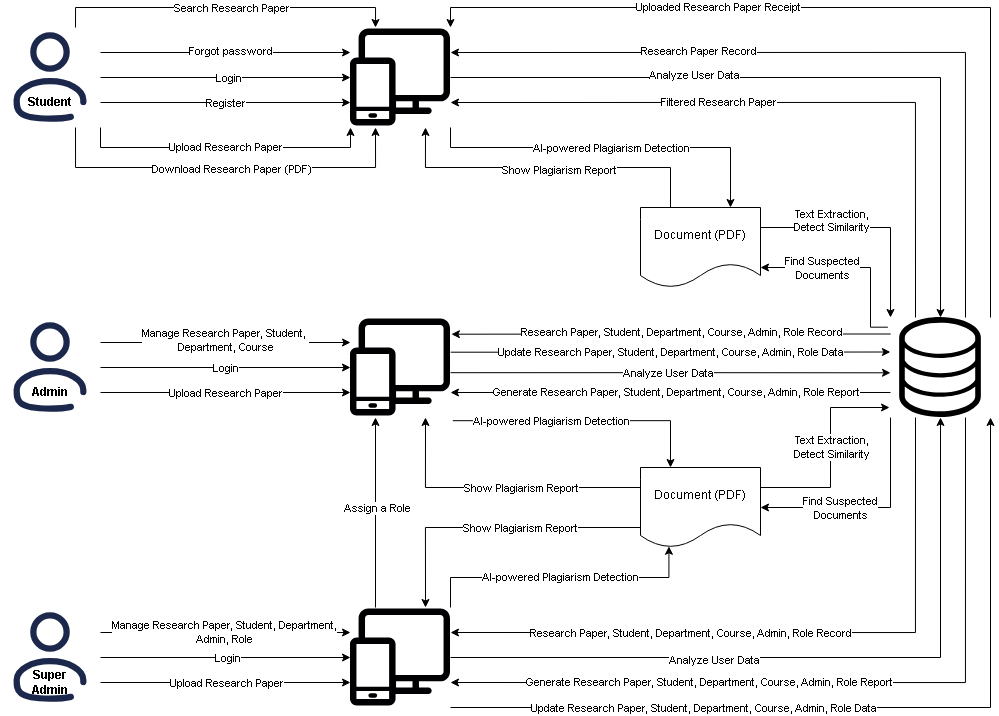

The diagram above was exported from draw.io. Its source (the exported page's mxGraphModel, read from the mxfile embedded in the PNG):
<mxGraphModel dx="1704" dy="822" grid="1" gridSize="10" guides="1" tooltips="1" connect="1" arrows="1" fold="1" page="1" pageScale="1" pageWidth="850" pageHeight="1100" math="0" shadow="0">
  <root>
    <mxCell id="0" />
    <mxCell id="1" parent="0" />
    <mxCell id="2" style="edgeStyle=orthogonalEdgeStyle;rounded=0;orthogonalLoop=1;jettySize=auto;html=1;" edge="1" source="14" target="19" parent="1">
      <mxGeometry relative="1" as="geometry" />
    </mxCell>
    <mxCell id="3" value="Login" style="edgeLabel;html=1;align=center;verticalAlign=middle;resizable=0;points=[];" vertex="1" connectable="0" parent="2">
      <mxGeometry x="0.0229" relative="1" as="geometry">
        <mxPoint as="offset" />
      </mxGeometry>
    </mxCell>
    <mxCell id="4" style="edgeStyle=orthogonalEdgeStyle;rounded=0;orthogonalLoop=1;jettySize=auto;html=1;exitX=1;exitY=0.75;exitDx=0;exitDy=0;entryX=0;entryY=0.75;entryDx=0;entryDy=0;" edge="1" source="14" target="19" parent="1">
      <mxGeometry relative="1" as="geometry" />
    </mxCell>
    <mxCell id="5" value="Register" style="edgeLabel;html=1;align=center;verticalAlign=middle;resizable=0;points=[];" vertex="1" connectable="0" parent="4">
      <mxGeometry x="-0.0091" relative="1" as="geometry">
        <mxPoint as="offset" />
      </mxGeometry>
    </mxCell>
    <mxCell id="6" style="edgeStyle=orthogonalEdgeStyle;rounded=0;orthogonalLoop=1;jettySize=auto;html=1;exitX=1;exitY=0.25;exitDx=0;exitDy=0;entryX=0;entryY=0.25;entryDx=0;entryDy=0;" edge="1" source="14" target="19" parent="1">
      <mxGeometry relative="1" as="geometry" />
    </mxCell>
    <mxCell id="7" value="Forgot password" style="edgeLabel;html=1;align=center;verticalAlign=middle;resizable=0;points=[];" vertex="1" connectable="0" parent="6">
      <mxGeometry x="0.0366" y="2" relative="1" as="geometry">
        <mxPoint as="offset" />
      </mxGeometry>
    </mxCell>
    <mxCell id="8" style="edgeStyle=orthogonalEdgeStyle;rounded=0;orthogonalLoop=1;jettySize=auto;html=1;exitX=0.75;exitY=0;exitDx=0;exitDy=0;entryX=0.25;entryY=0;entryDx=0;entryDy=0;" edge="1" source="14" target="19" parent="1">
      <mxGeometry relative="1" as="geometry">
        <Array as="points">
          <mxPoint x="135" y="670" />
          <mxPoint x="435" y="670" />
        </Array>
      </mxGeometry>
    </mxCell>
    <mxCell id="9" value="Search Research Paper" style="edgeLabel;html=1;align=center;verticalAlign=middle;resizable=0;points=[];" vertex="1" connectable="0" parent="8">
      <mxGeometry x="-0.0211" relative="1" as="geometry">
        <mxPoint x="9" as="offset" />
      </mxGeometry>
    </mxCell>
    <mxCell id="10" style="edgeStyle=orthogonalEdgeStyle;rounded=0;orthogonalLoop=1;jettySize=auto;html=1;exitX=0.75;exitY=1;exitDx=0;exitDy=0;entryX=0.25;entryY=1;entryDx=0;entryDy=0;" edge="1" source="14" target="19" parent="1">
      <mxGeometry relative="1" as="geometry">
        <Array as="points">
          <mxPoint x="135" y="830" />
          <mxPoint x="435" y="830" />
        </Array>
      </mxGeometry>
    </mxCell>
    <mxCell id="11" value="Download Research Paper (PDF)" style="edgeLabel;html=1;align=center;verticalAlign=middle;resizable=0;points=[];" vertex="1" connectable="0" parent="10">
      <mxGeometry x="0.0301" y="-1" relative="1" as="geometry">
        <mxPoint as="offset" />
      </mxGeometry>
    </mxCell>
    <mxCell id="12" style="edgeStyle=orthogonalEdgeStyle;rounded=0;orthogonalLoop=1;jettySize=auto;html=1;exitX=1;exitY=1;exitDx=0;exitDy=0;entryX=0;entryY=1;entryDx=0;entryDy=0;" edge="1" source="14" target="19" parent="1">
      <mxGeometry relative="1" as="geometry" />
    </mxCell>
    <mxCell id="13" value="Upload Research Paper" style="edgeLabel;html=1;align=center;verticalAlign=middle;resizable=0;points=[];" vertex="1" connectable="0" parent="12">
      <mxGeometry x="-0.0069" y="2" relative="1" as="geometry">
        <mxPoint y="1" as="offset" />
      </mxGeometry>
    </mxCell>
    <mxCell id="14" value="" style="shape=image;verticalLabelPosition=bottom;labelBackgroundColor=default;verticalAlign=top;aspect=fixed;imageAspect=0;image=data:image/svg+xml,(base64 omitted: 552 chars);" vertex="1" parent="1">
      <mxGeometry x="60" y="690" width="100" height="100" as="geometry" />
    </mxCell>
    <mxCell id="15" style="edgeStyle=orthogonalEdgeStyle;rounded=0;orthogonalLoop=1;jettySize=auto;html=1;entryX=0.5;entryY=0;entryDx=0;entryDy=0;" edge="1" source="19" target="60" parent="1">
      <mxGeometry relative="1" as="geometry" />
    </mxCell>
    <mxCell id="16" value="Analyze User Data" style="edgeLabel;html=1;align=center;verticalAlign=middle;resizable=0;points=[];" vertex="1" connectable="0" parent="15">
      <mxGeometry x="-0.3332" y="3" relative="1" as="geometry">
        <mxPoint as="offset" />
      </mxGeometry>
    </mxCell>
    <mxCell id="17" style="edgeStyle=orthogonalEdgeStyle;rounded=0;orthogonalLoop=1;jettySize=auto;html=1;exitX=1;exitY=1;exitDx=0;exitDy=0;entryX=0.75;entryY=0;entryDx=0;entryDy=0;" edge="1" source="19" target="79" parent="1">
      <mxGeometry relative="1" as="geometry">
        <mxPoint x="800" y="830" as="targetPoint" />
        <Array as="points">
          <mxPoint x="510" y="810" />
          <mxPoint x="790" y="810" />
        </Array>
      </mxGeometry>
    </mxCell>
    <mxCell id="18" value="AI-powered Plagiarism Detection" style="edgeLabel;html=1;align=center;verticalAlign=middle;resizable=0;points=[];" vertex="1" connectable="0" parent="17">
      <mxGeometry x="-0.0014" relative="1" as="geometry">
        <mxPoint as="offset" />
      </mxGeometry>
    </mxCell>
    <mxCell id="19" value="" style="shape=image;verticalLabelPosition=bottom;labelBackgroundColor=default;verticalAlign=top;aspect=fixed;imageAspect=0;image=data:image/svg+xml,(base64 omitted: 1752 chars);" vertex="1" parent="1">
      <mxGeometry x="410" y="690" width="100" height="100" as="geometry" />
    </mxCell>
    <mxCell id="20" style="edgeStyle=orthogonalEdgeStyle;rounded=0;orthogonalLoop=1;jettySize=auto;html=1;" edge="1" source="26" target="49" parent="1">
      <mxGeometry relative="1" as="geometry" />
    </mxCell>
    <mxCell id="21" value="Login" style="edgeLabel;html=1;align=center;verticalAlign=middle;resizable=0;points=[];" vertex="1" connectable="0" parent="20">
      <mxGeometry x="-0.0022" relative="1" as="geometry">
        <mxPoint as="offset" />
      </mxGeometry>
    </mxCell>
    <mxCell id="22" style="edgeStyle=orthogonalEdgeStyle;rounded=0;orthogonalLoop=1;jettySize=auto;html=1;exitX=1;exitY=0.75;exitDx=0;exitDy=0;entryX=0;entryY=0.75;entryDx=0;entryDy=0;" edge="1" source="26" target="49" parent="1">
      <mxGeometry relative="1" as="geometry" />
    </mxCell>
    <mxCell id="23" value="Upload Research Paper" style="edgeLabel;html=1;align=center;verticalAlign=middle;resizable=0;points=[];" vertex="1" connectable="0" parent="22">
      <mxGeometry x="-0.0023" relative="1" as="geometry">
        <mxPoint as="offset" />
      </mxGeometry>
    </mxCell>
    <mxCell id="24" style="edgeStyle=orthogonalEdgeStyle;rounded=0;orthogonalLoop=1;jettySize=auto;html=1;exitX=1;exitY=0.25;exitDx=0;exitDy=0;entryX=0;entryY=0.25;entryDx=0;entryDy=0;" edge="1" source="26" target="49" parent="1">
      <mxGeometry relative="1" as="geometry" />
    </mxCell>
    <mxCell id="25" value="Manage Research Paper, Student,&amp;nbsp;&lt;div&gt;Department, Course&lt;/div&gt;" style="edgeLabel;html=1;align=center;verticalAlign=middle;resizable=0;points=[];" vertex="1" connectable="0" parent="24">
      <mxGeometry x="-0.0091" y="3" relative="1" as="geometry">
        <mxPoint as="offset" />
      </mxGeometry>
    </mxCell>
    <mxCell id="26" value="" style="shape=image;verticalLabelPosition=bottom;labelBackgroundColor=default;verticalAlign=top;aspect=fixed;imageAspect=0;image=data:image/svg+xml,(base64 omitted: 552 chars);" vertex="1" parent="1">
      <mxGeometry x="60" y="980" width="100" height="100" as="geometry" />
    </mxCell>
    <mxCell id="27" style="edgeStyle=orthogonalEdgeStyle;rounded=0;orthogonalLoop=1;jettySize=auto;html=1;entryX=0;entryY=0.5;entryDx=0;entryDy=0;" edge="1" source="33" target="42" parent="1">
      <mxGeometry relative="1" as="geometry" />
    </mxCell>
    <mxCell id="28" value="Login" style="edgeLabel;html=1;align=center;verticalAlign=middle;resizable=0;points=[];" vertex="1" connectable="0" parent="27">
      <mxGeometry x="0.0143" y="3" relative="1" as="geometry">
        <mxPoint y="3" as="offset" />
      </mxGeometry>
    </mxCell>
    <mxCell id="29" style="edgeStyle=orthogonalEdgeStyle;rounded=0;orthogonalLoop=1;jettySize=auto;html=1;exitX=1;exitY=0.75;exitDx=0;exitDy=0;entryX=0;entryY=0.75;entryDx=0;entryDy=0;" edge="1" source="33" target="42" parent="1">
      <mxGeometry relative="1" as="geometry" />
    </mxCell>
    <mxCell id="30" value="Upload Research Paper" style="edgeLabel;html=1;align=center;verticalAlign=middle;resizable=0;points=[];" vertex="1" connectable="0" parent="29">
      <mxGeometry y="2" relative="1" as="geometry">
        <mxPoint y="2" as="offset" />
      </mxGeometry>
    </mxCell>
    <mxCell id="31" style="edgeStyle=orthogonalEdgeStyle;rounded=0;orthogonalLoop=1;jettySize=auto;html=1;exitX=1;exitY=0.25;exitDx=0;exitDy=0;entryX=0;entryY=0.25;entryDx=0;entryDy=0;" edge="1" source="33" target="42" parent="1">
      <mxGeometry relative="1" as="geometry" />
    </mxCell>
    <mxCell id="32" value="Manage Research Paper, Student, Department,&lt;div&gt;Admin, Role&lt;/div&gt;" style="edgeLabel;html=1;align=center;verticalAlign=middle;resizable=0;points=[];" vertex="1" connectable="0" parent="31">
      <mxGeometry x="-0.0132" y="1" relative="1" as="geometry">
        <mxPoint as="offset" />
      </mxGeometry>
    </mxCell>
    <mxCell id="33" value="" style="shape=image;verticalLabelPosition=bottom;labelBackgroundColor=default;verticalAlign=top;aspect=fixed;imageAspect=0;image=data:image/svg+xml,(base64 omitted: 552 chars);" vertex="1" parent="1">
      <mxGeometry x="60" y="1270" width="100" height="100" as="geometry" />
    </mxCell>
    <mxCell id="34" style="edgeStyle=orthogonalEdgeStyle;rounded=0;orthogonalLoop=1;jettySize=auto;html=1;exitX=1;exitY=0.5;exitDx=0;exitDy=0;entryX=0.5;entryY=1;entryDx=0;entryDy=0;" edge="1" source="42" target="60" parent="1">
      <mxGeometry relative="1" as="geometry" />
    </mxCell>
    <mxCell id="35" value="Analyze User Data" style="edgeLabel;html=1;align=center;verticalAlign=middle;resizable=0;points=[];" vertex="1" connectable="0" parent="34">
      <mxGeometry x="-0.2804" y="-2" relative="1" as="geometry">
        <mxPoint as="offset" />
      </mxGeometry>
    </mxCell>
    <mxCell id="36" style="edgeStyle=orthogonalEdgeStyle;rounded=0;orthogonalLoop=1;jettySize=auto;html=1;exitX=0.25;exitY=1;exitDx=0;exitDy=0;entryX=1;entryY=0.25;entryDx=0;entryDy=0;" edge="1" source="60" target="42" parent="1">
      <mxGeometry relative="1" as="geometry" />
    </mxCell>
    <mxCell id="37" value="Research Paper, Student, Department, Course, Admin, Role Record" style="edgeLabel;html=1;align=center;verticalAlign=middle;resizable=0;points=[];" vertex="1" connectable="0" parent="36">
      <mxGeometry x="-0.3475" relative="1" as="geometry">
        <mxPoint x="-218" as="offset" />
      </mxGeometry>
    </mxCell>
    <mxCell id="38" style="edgeStyle=orthogonalEdgeStyle;rounded=0;orthogonalLoop=1;jettySize=auto;html=1;exitX=0.25;exitY=0;exitDx=0;exitDy=0;entryX=0.25;entryY=1;entryDx=0;entryDy=0;" edge="1" source="42" target="49" parent="1">
      <mxGeometry relative="1" as="geometry" />
    </mxCell>
    <mxCell id="39" value="Assign a Role" style="edgeLabel;html=1;align=center;verticalAlign=middle;resizable=0;points=[];" vertex="1" connectable="0" parent="38">
      <mxGeometry x="0.0494" y="-1" relative="1" as="geometry">
        <mxPoint as="offset" />
      </mxGeometry>
    </mxCell>
    <mxCell id="40" style="edgeStyle=orthogonalEdgeStyle;rounded=0;orthogonalLoop=1;jettySize=auto;html=1;exitX=1;exitY=1;exitDx=0;exitDy=0;entryX=1;entryY=1;entryDx=0;entryDy=0;" edge="1" source="42" target="60" parent="1">
      <mxGeometry relative="1" as="geometry">
        <Array as="points">
          <mxPoint x="1050" y="1370" />
        </Array>
      </mxGeometry>
    </mxCell>
    <mxCell id="41" value="Update Research Paper, Student, Department, Course, Admin, Role Data" style="edgeLabel;html=1;align=center;verticalAlign=middle;resizable=0;points=[];" vertex="1" connectable="0" parent="40">
      <mxGeometry x="-0.3924" relative="1" as="geometry">
        <mxPoint as="offset" />
      </mxGeometry>
    </mxCell>
    <mxCell id="42" value="" style="shape=image;verticalLabelPosition=bottom;labelBackgroundColor=default;verticalAlign=top;aspect=fixed;imageAspect=0;image=data:image/svg+xml,(base64 omitted: 1752 chars);" vertex="1" parent="1">
      <mxGeometry x="410" y="1270" width="100" height="100" as="geometry" />
    </mxCell>
    <mxCell id="43" style="edgeStyle=orthogonalEdgeStyle;rounded=0;orthogonalLoop=1;jettySize=auto;html=1;exitX=1;exitY=0.552;exitDx=0;exitDy=0;entryX=0;entryY=0.553;entryDx=0;entryDy=0;entryPerimeter=0;exitPerimeter=0;" edge="1" source="49" target="60" parent="1">
      <mxGeometry relative="1" as="geometry" />
    </mxCell>
    <mxCell id="44" value="Analyze User Data" style="edgeLabel;html=1;align=center;verticalAlign=middle;resizable=0;points=[];" vertex="1" connectable="0" parent="43">
      <mxGeometry x="-0.0114" relative="1" as="geometry">
        <mxPoint as="offset" />
      </mxGeometry>
    </mxCell>
    <mxCell id="45" style="edgeStyle=orthogonalEdgeStyle;rounded=0;orthogonalLoop=1;jettySize=auto;html=1;exitX=0;exitY=0.75;exitDx=0;exitDy=0;entryX=1;entryY=0.75;entryDx=0;entryDy=0;" edge="1" source="60" target="49" parent="1">
      <mxGeometry relative="1" as="geometry" />
    </mxCell>
    <mxCell id="46" value="Generate Research Paper, Student, Department, Course, Admin, Role Report" style="edgeLabel;html=1;align=center;verticalAlign=middle;resizable=0;points=[];" vertex="1" connectable="0" parent="45">
      <mxGeometry x="-0.024" y="-1" relative="1" as="geometry">
        <mxPoint as="offset" />
      </mxGeometry>
    </mxCell>
    <mxCell id="47" style="edgeStyle=orthogonalEdgeStyle;rounded=0;orthogonalLoop=1;jettySize=auto;html=1;exitX=1.002;exitY=0.347;exitDx=0;exitDy=0;entryX=-0.001;entryY=0.345;entryDx=0;entryDy=0;entryPerimeter=0;exitPerimeter=0;" edge="1" source="49" target="60" parent="1">
      <mxGeometry relative="1" as="geometry" />
    </mxCell>
    <mxCell id="48" value="Update Research Paper, Student, Department, Course, Admin, Role Data" style="edgeLabel;html=1;align=center;verticalAlign=middle;resizable=0;points=[];" vertex="1" connectable="0" parent="47">
      <mxGeometry x="-0.0044" relative="1" as="geometry">
        <mxPoint as="offset" />
      </mxGeometry>
    </mxCell>
    <mxCell id="49" value="" style="shape=image;verticalLabelPosition=bottom;labelBackgroundColor=default;verticalAlign=top;aspect=fixed;imageAspect=0;image=data:image/svg+xml,(base64 omitted: 1752 chars);" vertex="1" parent="1">
      <mxGeometry x="410" y="980" width="100" height="100" as="geometry" />
    </mxCell>
    <mxCell id="50" style="edgeStyle=orthogonalEdgeStyle;rounded=0;orthogonalLoop=1;jettySize=auto;html=1;exitX=0.75;exitY=0;exitDx=0;exitDy=0;entryX=1;entryY=0.25;entryDx=0;entryDy=0;" edge="1" source="60" target="19" parent="1">
      <mxGeometry relative="1" as="geometry" />
    </mxCell>
    <mxCell id="51" value="Research Paper Record" style="edgeLabel;html=1;align=center;verticalAlign=middle;resizable=0;points=[];" vertex="1" connectable="0" parent="50">
      <mxGeometry x="0.3656" y="-2" relative="1" as="geometry">
        <mxPoint as="offset" />
      </mxGeometry>
    </mxCell>
    <mxCell id="52" style="edgeStyle=orthogonalEdgeStyle;rounded=0;orthogonalLoop=1;jettySize=auto;html=1;exitX=0.25;exitY=0;exitDx=0;exitDy=0;entryX=1;entryY=0.75;entryDx=0;entryDy=0;" edge="1" source="60" target="19" parent="1">
      <mxGeometry relative="1" as="geometry">
        <mxPoint x="510" y="770" as="targetPoint" />
        <Array as="points">
          <mxPoint x="975" y="765" />
        </Array>
      </mxGeometry>
    </mxCell>
    <mxCell id="53" value="Filtered Research Paper" style="edgeLabel;html=1;align=center;verticalAlign=middle;resizable=0;points=[];" vertex="1" connectable="0" parent="52">
      <mxGeometry x="0.2121" relative="1" as="geometry">
        <mxPoint as="offset" />
      </mxGeometry>
    </mxCell>
    <mxCell id="54" style="edgeStyle=orthogonalEdgeStyle;rounded=0;orthogonalLoop=1;jettySize=auto;html=1;exitX=1;exitY=0;exitDx=0;exitDy=0;entryX=1;entryY=0;entryDx=0;entryDy=0;" edge="1" source="60" target="19" parent="1">
      <mxGeometry relative="1" as="geometry" />
    </mxCell>
    <mxCell id="55" value="Uploaded Research Paper Receipt" style="edgeLabel;html=1;align=center;verticalAlign=middle;resizable=0;points=[];" vertex="1" connectable="0" parent="54">
      <mxGeometry x="0.3376" y="-1" relative="1" as="geometry">
        <mxPoint as="offset" />
      </mxGeometry>
    </mxCell>
    <mxCell id="56" style="edgeStyle=orthogonalEdgeStyle;rounded=0;orthogonalLoop=1;jettySize=auto;html=1;exitX=0.75;exitY=1;exitDx=0;exitDy=0;entryX=1;entryY=0.75;entryDx=0;entryDy=0;" edge="1" source="60" target="42" parent="1">
      <mxGeometry relative="1" as="geometry" />
    </mxCell>
    <mxCell id="57" value="Generate Research Paper, Student, Department, Course, Admin, Role Report" style="edgeLabel;html=1;align=center;verticalAlign=middle;resizable=0;points=[];" vertex="1" connectable="0" parent="56">
      <mxGeometry x="0.3359" y="-1" relative="1" as="geometry">
        <mxPoint as="offset" />
      </mxGeometry>
    </mxCell>
    <mxCell id="58" style="edgeStyle=orthogonalEdgeStyle;rounded=0;orthogonalLoop=1;jettySize=auto;html=1;exitX=0.002;exitY=0.165;exitDx=0;exitDy=0;entryX=1.009;entryY=0.167;entryDx=0;entryDy=0;exitPerimeter=0;entryPerimeter=0;" edge="1" source="60" target="49" parent="1">
      <mxGeometry relative="1" as="geometry" />
    </mxCell>
    <mxCell id="59" value="Research Paper, Student, Department, Course, Admin, Role Record" style="edgeLabel;html=1;align=center;verticalAlign=middle;resizable=0;points=[];" vertex="1" connectable="0" parent="58">
      <mxGeometry x="-0.0481" y="-2" relative="1" as="geometry">
        <mxPoint as="offset" />
      </mxGeometry>
    </mxCell>
    <mxCell id="60" value="" style="shape=image;verticalLabelPosition=bottom;labelBackgroundColor=default;verticalAlign=top;aspect=fixed;imageAspect=0;image=data:image/svg+xml,(base64 omitted: 4300 chars);" vertex="1" parent="1">
      <mxGeometry x="950" y="980" width="100" height="100" as="geometry" />
    </mxCell>
    <mxCell id="61" style="edgeStyle=orthogonalEdgeStyle;rounded=0;orthogonalLoop=1;jettySize=auto;html=1;exitX=1;exitY=0.25;exitDx=0;exitDy=0;entryX=0;entryY=0.75;entryDx=0;entryDy=0;" edge="1" source="69" parent="1">
      <mxGeometry relative="1" as="geometry">
        <mxPoint x="820" y="1182.04" as="sourcePoint" />
        <mxPoint x="949.04" y="1070" as="targetPoint" />
        <Array as="points">
          <mxPoint x="890" y="1150" />
          <mxPoint x="890" y="1070" />
        </Array>
      </mxGeometry>
    </mxCell>
    <mxCell id="62" value="Text Extraction,&lt;div&gt;Detect Similarity&lt;/div&gt;" style="edgeLabel;html=1;align=center;verticalAlign=middle;resizable=0;points=[];" vertex="1" connectable="0" parent="61">
      <mxGeometry x="-0.1077" relative="1" as="geometry">
        <mxPoint y="-17" as="offset" />
      </mxGeometry>
    </mxCell>
    <mxCell id="63" style="edgeStyle=orthogonalEdgeStyle;rounded=0;orthogonalLoop=1;jettySize=auto;html=1;entryX=0.75;entryY=1;entryDx=0;entryDy=0;exitX=0.25;exitY=0;exitDx=0;exitDy=0;" edge="1" source="79" target="19" parent="1">
      <mxGeometry relative="1" as="geometry">
        <mxPoint x="780" y="880" as="sourcePoint" />
        <Array as="points">
          <mxPoint x="730" y="830" />
          <mxPoint x="485" y="830" />
        </Array>
      </mxGeometry>
    </mxCell>
    <mxCell id="64" value="Show Plagiarism Report" style="edgeLabel;html=1;align=center;verticalAlign=middle;resizable=0;points=[];" vertex="1" connectable="0" parent="63">
      <mxGeometry x="-0.0667" y="2" relative="1" as="geometry">
        <mxPoint as="offset" />
      </mxGeometry>
    </mxCell>
    <mxCell id="65" style="edgeStyle=orthogonalEdgeStyle;rounded=0;orthogonalLoop=1;jettySize=auto;html=1;entryX=0.75;entryY=1;entryDx=0;entryDy=0;exitX=0;exitY=0;exitDx=0;exitDy=0;exitPerimeter=0;" edge="1" source="69" target="49" parent="1">
      <mxGeometry relative="1" as="geometry">
        <mxPoint x="700" y="1130" as="sourcePoint" />
        <Array as="points">
          <mxPoint x="700" y="1150" />
          <mxPoint x="485" y="1150" />
        </Array>
      </mxGeometry>
    </mxCell>
    <mxCell id="66" value="Show Plagiarism Report" style="edgeLabel;html=1;align=center;verticalAlign=middle;resizable=0;points=[];" vertex="1" connectable="0" parent="65">
      <mxGeometry x="-0.0105" relative="1" as="geometry">
        <mxPoint x="11" as="offset" />
      </mxGeometry>
    </mxCell>
    <mxCell id="67" style="edgeStyle=orthogonalEdgeStyle;rounded=0;orthogonalLoop=1;jettySize=auto;html=1;entryX=0.75;entryY=0;entryDx=0;entryDy=0;exitX=0;exitY=0.75;exitDx=0;exitDy=0;" edge="1" source="69" target="42" parent="1">
      <mxGeometry relative="1" as="geometry">
        <mxPoint x="670" y="1290" as="targetPoint" />
        <Array as="points">
          <mxPoint x="485" y="1190" />
        </Array>
      </mxGeometry>
    </mxCell>
    <mxCell id="68" value="Show Plagiarism Report" style="edgeLabel;html=1;align=center;verticalAlign=middle;resizable=0;points=[];" vertex="1" connectable="0" parent="67">
      <mxGeometry x="0.0459" relative="1" as="geometry">
        <mxPoint x="34" as="offset" />
      </mxGeometry>
    </mxCell>
    <mxCell id="69" value="Document (PDF)" style="shape=document;whiteSpace=wrap;html=1;boundedLbl=1;" vertex="1" parent="1">
      <mxGeometry x="700" y="1130" width="120" height="80" as="geometry" />
    </mxCell>
    <mxCell id="70" style="edgeStyle=orthogonalEdgeStyle;rounded=0;orthogonalLoop=1;jettySize=auto;html=1;entryX=1;entryY=0.5;entryDx=0;entryDy=0;exitX=0;exitY=1;exitDx=0;exitDy=0;" edge="1" source="60" target="69" parent="1">
      <mxGeometry relative="1" as="geometry">
        <mxPoint x="958.44" y="1080" as="sourcePoint" />
        <mxPoint x="830" y="1214.48" as="targetPoint" />
        <Array as="points">
          <mxPoint x="950" y="1170" />
        </Array>
      </mxGeometry>
    </mxCell>
    <mxCell id="71" value="Find Suspected&lt;div&gt;Documents&lt;/div&gt;" style="edgeLabel;html=1;align=center;verticalAlign=middle;resizable=0;points=[];" vertex="1" connectable="0" parent="70">
      <mxGeometry x="-0.055" y="-1" relative="1" as="geometry">
        <mxPoint x="-36" y="1" as="offset" />
      </mxGeometry>
    </mxCell>
    <mxCell id="72" style="edgeStyle=orthogonalEdgeStyle;rounded=0;orthogonalLoop=1;jettySize=auto;html=1;exitX=1.023;exitY=1.032;exitDx=0;exitDy=0;entryX=0.25;entryY=0;entryDx=0;entryDy=0;exitPerimeter=0;" edge="1" source="49" target="69" parent="1">
      <mxGeometry relative="1" as="geometry" />
    </mxCell>
    <mxCell id="73" value="AI-powered Plagiarism Detection" style="edgeLabel;html=1;align=center;verticalAlign=middle;resizable=0;points=[];" vertex="1" connectable="0" parent="72">
      <mxGeometry x="-0.0686" relative="1" as="geometry">
        <mxPoint x="-25" as="offset" />
      </mxGeometry>
    </mxCell>
    <mxCell id="74" value="AI-powered Plagiarism Detection" style="edgeStyle=orthogonalEdgeStyle;rounded=0;orthogonalLoop=1;jettySize=auto;html=1;exitX=1;exitY=0;exitDx=0;exitDy=0;entryX=0.237;entryY=0.985;entryDx=0;entryDy=0;entryPerimeter=0;" edge="1" source="42" target="69" parent="1">
      <mxGeometry relative="1" as="geometry" />
    </mxCell>
    <mxCell id="75" value="&lt;b&gt;Student&lt;/b&gt;" style="text;html=1;align=center;verticalAlign=middle;whiteSpace=wrap;rounded=0;" vertex="1" parent="1">
      <mxGeometry x="80" y="750" width="60" height="30" as="geometry" />
    </mxCell>
    <mxCell id="76" value="&lt;b&gt;Admin&lt;/b&gt;" style="text;html=1;align=center;verticalAlign=middle;whiteSpace=wrap;rounded=0;" vertex="1" parent="1">
      <mxGeometry x="80" y="1040" width="60" height="30" as="geometry" />
    </mxCell>
    <mxCell id="77" value="&lt;b&gt;Super Admin&lt;/b&gt;" style="text;html=1;align=center;verticalAlign=middle;whiteSpace=wrap;rounded=0;" vertex="1" parent="1">
      <mxGeometry x="80" y="1330" width="60" height="30" as="geometry" />
    </mxCell>
    <mxCell id="78" value="&#10;&lt;span style=&quot;color: rgb(0, 0, 0); font-family: Helvetica; font-size: 11px; font-style: normal; font-variant-ligatures: normal; font-variant-caps: normal; font-weight: 400; letter-spacing: normal; orphans: 2; text-align: center; text-indent: 0px; text-transform: none; widows: 2; word-spacing: 0px; -webkit-text-stroke-width: 0px; white-space: nowrap; background-color: rgb(255, 255, 255); text-decoration-thickness: initial; text-decoration-style: initial; text-decoration-color: initial; display: inline !important; float: none;&quot;&gt;Text Extraction,&lt;/span&gt;&lt;div style=&quot;forced-color-adjust: none; color: rgb(0, 0, 0); font-family: Helvetica; font-size: 11px; font-style: normal; font-variant-ligatures: normal; font-variant-caps: normal; font-weight: 400; letter-spacing: normal; orphans: 2; text-align: center; text-indent: 0px; text-transform: none; widows: 2; word-spacing: 0px; -webkit-text-stroke-width: 0px; white-space: nowrap; text-decoration-thickness: initial; text-decoration-style: initial; text-decoration-color: initial;&quot;&gt;Detect Similarity&lt;/div&gt;&#10;&#10;" style="edgeStyle=orthogonalEdgeStyle;rounded=0;orthogonalLoop=1;jettySize=auto;html=1;exitX=1;exitY=0.25;exitDx=0;exitDy=0;entryX=0;entryY=0;entryDx=0;entryDy=0;" edge="1" source="79" target="60" parent="1">
      <mxGeometry x="-0.3636" relative="1" as="geometry">
        <mxPoint as="offset" />
      </mxGeometry>
    </mxCell>
    <mxCell id="79" value="Document (PDF)" style="shape=document;whiteSpace=wrap;html=1;boundedLbl=1;" vertex="1" parent="1">
      <mxGeometry x="700" y="870" width="120" height="80" as="geometry" />
    </mxCell>
    <mxCell id="80" style="edgeStyle=orthogonalEdgeStyle;rounded=0;orthogonalLoop=1;jettySize=auto;html=1;exitX=-0.026;exitY=0.097;exitDx=0;exitDy=0;entryX=1;entryY=0.75;entryDx=0;entryDy=0;exitPerimeter=0;" edge="1" source="60" target="79" parent="1">
      <mxGeometry relative="1" as="geometry">
        <Array as="points">
          <mxPoint x="930" y="990" />
          <mxPoint x="930" y="930" />
        </Array>
      </mxGeometry>
    </mxCell>
    <mxCell id="81" value="Find Suspected&lt;div&gt;Documents&lt;/div&gt;" style="edgeLabel;html=1;align=center;verticalAlign=middle;resizable=0;points=[];" vertex="1" connectable="0" parent="80">
      <mxGeometry x="0.3416" relative="1" as="geometry">
        <mxPoint as="offset" />
      </mxGeometry>
    </mxCell>
  </root>
</mxGraphModel>